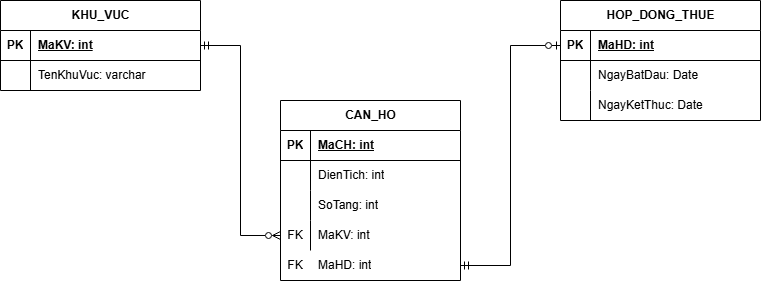

The diagram above was exported from draw.io. Its source (the exported page's mxGraphModel, read from the mxfile embedded in the PNG):
<mxGraphModel dx="1022" dy="530" grid="1" gridSize="10" guides="1" tooltips="1" connect="1" arrows="1" fold="1" page="1" pageScale="1" pageWidth="850" pageHeight="1100" background="light-dark(#FFFFFF,#F3F3F3)" math="0" shadow="0">
  <root>
    <mxCell id="0" />
    <mxCell id="1" parent="0" />
    <mxCell id="aWF-RDeG2Pc__HLv8B6K-14" parent="1" style="shape=table;startSize=30;container=1;collapsible=1;childLayout=tableLayout;fixedRows=1;rowLines=0;fontStyle=1;align=center;resizeLast=1;html=1;" value="HOP_DONG_THUE" vertex="1">
      <mxGeometry height="120" width="200" x="600" y="200" as="geometry" />
    </mxCell>
    <mxCell id="aWF-RDeG2Pc__HLv8B6K-15" parent="aWF-RDeG2Pc__HLv8B6K-14" style="shape=tableRow;horizontal=0;startSize=0;swimlaneHead=0;swimlaneBody=0;fillColor=none;collapsible=0;dropTarget=0;points=[[0,0.5],[1,0.5]];portConstraint=eastwest;top=0;left=0;right=0;bottom=1;" value="" vertex="1">
      <mxGeometry height="30" width="200" y="30" as="geometry" />
    </mxCell>
    <mxCell id="aWF-RDeG2Pc__HLv8B6K-16" parent="aWF-RDeG2Pc__HLv8B6K-15" style="shape=partialRectangle;connectable=0;fillColor=none;top=0;left=0;bottom=0;right=0;fontStyle=1;overflow=hidden;whiteSpace=wrap;html=1;" value="PK" vertex="1">
      <mxGeometry height="30" width="30" as="geometry">
        <mxRectangle height="30" width="30" as="alternateBounds" />
      </mxGeometry>
    </mxCell>
    <mxCell id="aWF-RDeG2Pc__HLv8B6K-17" parent="aWF-RDeG2Pc__HLv8B6K-15" style="shape=partialRectangle;connectable=0;fillColor=none;top=0;left=0;bottom=0;right=0;align=left;spacingLeft=6;fontStyle=5;overflow=hidden;whiteSpace=wrap;html=1;" value="MaHD: int" vertex="1">
      <mxGeometry height="30" width="170" x="30" as="geometry">
        <mxRectangle height="30" width="170" as="alternateBounds" />
      </mxGeometry>
    </mxCell>
    <mxCell id="aWF-RDeG2Pc__HLv8B6K-18" parent="aWF-RDeG2Pc__HLv8B6K-14" style="shape=tableRow;horizontal=0;startSize=0;swimlaneHead=0;swimlaneBody=0;fillColor=none;collapsible=0;dropTarget=0;points=[[0,0.5],[1,0.5]];portConstraint=eastwest;top=0;left=0;right=0;bottom=0;" value="" vertex="1">
      <mxGeometry height="30" width="200" y="60" as="geometry" />
    </mxCell>
    <mxCell id="aWF-RDeG2Pc__HLv8B6K-19" parent="aWF-RDeG2Pc__HLv8B6K-18" style="shape=partialRectangle;connectable=0;fillColor=none;top=0;left=0;bottom=0;right=0;editable=1;overflow=hidden;whiteSpace=wrap;html=1;" value="" vertex="1">
      <mxGeometry height="30" width="30" as="geometry">
        <mxRectangle height="30" width="30" as="alternateBounds" />
      </mxGeometry>
    </mxCell>
    <mxCell id="aWF-RDeG2Pc__HLv8B6K-20" parent="aWF-RDeG2Pc__HLv8B6K-18" style="shape=partialRectangle;connectable=0;fillColor=none;top=0;left=0;bottom=0;right=0;align=left;spacingLeft=6;overflow=hidden;whiteSpace=wrap;html=1;" value="NgayBatDau: Date" vertex="1">
      <mxGeometry height="30" width="170" x="30" as="geometry">
        <mxRectangle height="30" width="170" as="alternateBounds" />
      </mxGeometry>
    </mxCell>
    <mxCell id="aWF-RDeG2Pc__HLv8B6K-21" parent="aWF-RDeG2Pc__HLv8B6K-14" style="shape=tableRow;horizontal=0;startSize=0;swimlaneHead=0;swimlaneBody=0;fillColor=none;collapsible=0;dropTarget=0;points=[[0,0.5],[1,0.5]];portConstraint=eastwest;top=0;left=0;right=0;bottom=0;" value="" vertex="1">
      <mxGeometry height="30" width="200" y="90" as="geometry" />
    </mxCell>
    <mxCell id="aWF-RDeG2Pc__HLv8B6K-22" parent="aWF-RDeG2Pc__HLv8B6K-21" style="shape=partialRectangle;connectable=0;fillColor=none;top=0;left=0;bottom=0;right=0;editable=1;overflow=hidden;whiteSpace=wrap;html=1;" value="" vertex="1">
      <mxGeometry height="30" width="30" as="geometry">
        <mxRectangle height="30" width="30" as="alternateBounds" />
      </mxGeometry>
    </mxCell>
    <mxCell id="aWF-RDeG2Pc__HLv8B6K-23" parent="aWF-RDeG2Pc__HLv8B6K-21" style="shape=partialRectangle;connectable=0;fillColor=none;top=0;left=0;bottom=0;right=0;align=left;spacingLeft=6;overflow=hidden;whiteSpace=wrap;html=1;" value="NgayKetThuc: Date" vertex="1">
      <mxGeometry height="30" width="170" x="30" as="geometry">
        <mxRectangle height="30" width="170" as="alternateBounds" />
      </mxGeometry>
    </mxCell>
    <mxCell id="aWF-RDeG2Pc__HLv8B6K-27" parent="1" style="shape=table;startSize=30;container=1;collapsible=1;childLayout=tableLayout;fixedRows=1;rowLines=0;fontStyle=1;align=center;resizeLast=1;html=1;" value="KHU_VUC" vertex="1">
      <mxGeometry height="90" width="200" x="40" y="200" as="geometry" />
    </mxCell>
    <mxCell id="aWF-RDeG2Pc__HLv8B6K-28" parent="aWF-RDeG2Pc__HLv8B6K-27" style="shape=tableRow;horizontal=0;startSize=0;swimlaneHead=0;swimlaneBody=0;fillColor=none;collapsible=0;dropTarget=0;points=[[0,0.5],[1,0.5]];portConstraint=eastwest;top=0;left=0;right=0;bottom=1;" value="" vertex="1">
      <mxGeometry height="30" width="200" y="30" as="geometry" />
    </mxCell>
    <mxCell id="aWF-RDeG2Pc__HLv8B6K-29" parent="aWF-RDeG2Pc__HLv8B6K-28" style="shape=partialRectangle;connectable=0;fillColor=none;top=0;left=0;bottom=0;right=0;fontStyle=1;overflow=hidden;whiteSpace=wrap;html=1;" value="PK" vertex="1">
      <mxGeometry height="30" width="30" as="geometry">
        <mxRectangle height="30" width="30" as="alternateBounds" />
      </mxGeometry>
    </mxCell>
    <mxCell id="aWF-RDeG2Pc__HLv8B6K-30" parent="aWF-RDeG2Pc__HLv8B6K-28" style="shape=partialRectangle;connectable=0;fillColor=none;top=0;left=0;bottom=0;right=0;align=left;spacingLeft=6;fontStyle=5;overflow=hidden;whiteSpace=wrap;html=1;" value="MaKV: int" vertex="1">
      <mxGeometry height="30" width="170" x="30" as="geometry">
        <mxRectangle height="30" width="170" as="alternateBounds" />
      </mxGeometry>
    </mxCell>
    <mxCell id="aWF-RDeG2Pc__HLv8B6K-31" parent="aWF-RDeG2Pc__HLv8B6K-27" style="shape=tableRow;horizontal=0;startSize=0;swimlaneHead=0;swimlaneBody=0;fillColor=none;collapsible=0;dropTarget=0;points=[[0,0.5],[1,0.5]];portConstraint=eastwest;top=0;left=0;right=0;bottom=0;" value="" vertex="1">
      <mxGeometry height="30" width="200" y="60" as="geometry" />
    </mxCell>
    <mxCell id="aWF-RDeG2Pc__HLv8B6K-32" parent="aWF-RDeG2Pc__HLv8B6K-31" style="shape=partialRectangle;connectable=0;fillColor=none;top=0;left=0;bottom=0;right=0;editable=1;overflow=hidden;whiteSpace=wrap;html=1;" value="" vertex="1">
      <mxGeometry height="30" width="30" as="geometry">
        <mxRectangle height="30" width="30" as="alternateBounds" />
      </mxGeometry>
    </mxCell>
    <mxCell id="aWF-RDeG2Pc__HLv8B6K-33" parent="aWF-RDeG2Pc__HLv8B6K-31" style="shape=partialRectangle;connectable=0;fillColor=none;top=0;left=0;bottom=0;right=0;align=left;spacingLeft=6;overflow=hidden;whiteSpace=wrap;html=1;" value="TenKhuVuc: varchar" vertex="1">
      <mxGeometry height="30" width="170" x="30" as="geometry">
        <mxRectangle height="30" width="170" as="alternateBounds" />
      </mxGeometry>
    </mxCell>
    <mxCell id="aWF-RDeG2Pc__HLv8B6K-40" edge="1" parent="1" source="aWF-RDeG2Pc__HLv8B6K-28" style="edgeStyle=orthogonalEdgeStyle;rounded=0;orthogonalLoop=1;jettySize=auto;html=1;exitX=1;exitY=0.5;exitDx=0;exitDy=0;entryX=0;entryY=0.5;entryDx=0;entryDy=0;endArrow=ERzeroToMany;endFill=0;startArrow=ERmandOne;startFill=0;" target="aWF-RDeG2Pc__HLv8B6K-52">
      <mxGeometry relative="1" as="geometry">
        <mxPoint x="320" y="395" as="targetPoint" />
      </mxGeometry>
    </mxCell>
    <mxCell id="aWF-RDeG2Pc__HLv8B6K-41" edge="1" parent="1" source="aWF-RDeG2Pc__HLv8B6K-55" style="edgeStyle=orthogonalEdgeStyle;rounded=0;orthogonalLoop=1;jettySize=auto;html=1;exitX=1;exitY=0.5;exitDx=0;exitDy=0;entryX=0;entryY=0.5;entryDx=0;entryDy=0;endArrow=ERzeroToOne;endFill=0;startArrow=ERmandOne;startFill=0;" target="aWF-RDeG2Pc__HLv8B6K-15">
      <mxGeometry relative="1" as="geometry">
        <mxPoint x="520" y="395" as="sourcePoint" />
      </mxGeometry>
    </mxCell>
    <mxCell id="aWF-RDeG2Pc__HLv8B6K-42" parent="1" style="shape=table;startSize=30;container=1;collapsible=1;childLayout=tableLayout;fixedRows=1;rowLines=0;fontStyle=1;align=center;resizeLast=1;html=1;" value="CAN_HO" vertex="1">
      <mxGeometry height="180" width="180" x="320" y="300" as="geometry" />
    </mxCell>
    <mxCell id="aWF-RDeG2Pc__HLv8B6K-43" parent="aWF-RDeG2Pc__HLv8B6K-42" style="shape=tableRow;horizontal=0;startSize=0;swimlaneHead=0;swimlaneBody=0;fillColor=none;collapsible=0;dropTarget=0;points=[[0,0.5],[1,0.5]];portConstraint=eastwest;top=0;left=0;right=0;bottom=1;" value="" vertex="1">
      <mxGeometry height="30" width="180" y="30" as="geometry" />
    </mxCell>
    <mxCell id="aWF-RDeG2Pc__HLv8B6K-44" parent="aWF-RDeG2Pc__HLv8B6K-43" style="shape=partialRectangle;connectable=0;fillColor=none;top=0;left=0;bottom=0;right=0;fontStyle=1;overflow=hidden;whiteSpace=wrap;html=1;" value="PK" vertex="1">
      <mxGeometry height="30" width="30" as="geometry">
        <mxRectangle height="30" width="30" as="alternateBounds" />
      </mxGeometry>
    </mxCell>
    <mxCell id="aWF-RDeG2Pc__HLv8B6K-45" parent="aWF-RDeG2Pc__HLv8B6K-43" style="shape=partialRectangle;connectable=0;fillColor=none;top=0;left=0;bottom=0;right=0;align=left;spacingLeft=6;fontStyle=5;overflow=hidden;whiteSpace=wrap;html=1;" value="MaCH: int" vertex="1">
      <mxGeometry height="30" width="150" x="30" as="geometry">
        <mxRectangle height="30" width="150" as="alternateBounds" />
      </mxGeometry>
    </mxCell>
    <mxCell id="aWF-RDeG2Pc__HLv8B6K-46" parent="aWF-RDeG2Pc__HLv8B6K-42" style="shape=tableRow;horizontal=0;startSize=0;swimlaneHead=0;swimlaneBody=0;fillColor=none;collapsible=0;dropTarget=0;points=[[0,0.5],[1,0.5]];portConstraint=eastwest;top=0;left=0;right=0;bottom=0;" value="" vertex="1">
      <mxGeometry height="30" width="180" y="60" as="geometry" />
    </mxCell>
    <mxCell id="aWF-RDeG2Pc__HLv8B6K-47" parent="aWF-RDeG2Pc__HLv8B6K-46" style="shape=partialRectangle;connectable=0;fillColor=none;top=0;left=0;bottom=0;right=0;editable=1;overflow=hidden;whiteSpace=wrap;html=1;" value="" vertex="1">
      <mxGeometry height="30" width="30" as="geometry">
        <mxRectangle height="30" width="30" as="alternateBounds" />
      </mxGeometry>
    </mxCell>
    <mxCell id="aWF-RDeG2Pc__HLv8B6K-48" parent="aWF-RDeG2Pc__HLv8B6K-46" style="shape=partialRectangle;connectable=0;fillColor=none;top=0;left=0;bottom=0;right=0;align=left;spacingLeft=6;overflow=hidden;whiteSpace=wrap;html=1;" value="DienTich: int" vertex="1">
      <mxGeometry height="30" width="150" x="30" as="geometry">
        <mxRectangle height="30" width="150" as="alternateBounds" />
      </mxGeometry>
    </mxCell>
    <mxCell id="aWF-RDeG2Pc__HLv8B6K-49" parent="aWF-RDeG2Pc__HLv8B6K-42" style="shape=tableRow;horizontal=0;startSize=0;swimlaneHead=0;swimlaneBody=0;fillColor=none;collapsible=0;dropTarget=0;points=[[0,0.5],[1,0.5]];portConstraint=eastwest;top=0;left=0;right=0;bottom=0;" value="" vertex="1">
      <mxGeometry height="30" width="180" y="90" as="geometry" />
    </mxCell>
    <mxCell id="aWF-RDeG2Pc__HLv8B6K-50" parent="aWF-RDeG2Pc__HLv8B6K-49" style="shape=partialRectangle;connectable=0;fillColor=none;top=0;left=0;bottom=0;right=0;editable=1;overflow=hidden;whiteSpace=wrap;html=1;" value="" vertex="1">
      <mxGeometry height="30" width="30" as="geometry">
        <mxRectangle height="30" width="30" as="alternateBounds" />
      </mxGeometry>
    </mxCell>
    <mxCell id="aWF-RDeG2Pc__HLv8B6K-51" parent="aWF-RDeG2Pc__HLv8B6K-49" style="shape=partialRectangle;connectable=0;fillColor=none;top=0;left=0;bottom=0;right=0;align=left;spacingLeft=6;overflow=hidden;whiteSpace=wrap;html=1;" value="SoTang: int" vertex="1">
      <mxGeometry height="30" width="150" x="30" as="geometry">
        <mxRectangle height="30" width="150" as="alternateBounds" />
      </mxGeometry>
    </mxCell>
    <mxCell id="aWF-RDeG2Pc__HLv8B6K-52" parent="aWF-RDeG2Pc__HLv8B6K-42" style="shape=tableRow;horizontal=0;startSize=0;swimlaneHead=0;swimlaneBody=0;fillColor=none;collapsible=0;dropTarget=0;points=[[0,0.5],[1,0.5]];portConstraint=eastwest;top=0;left=0;right=0;bottom=0;" value="" vertex="1">
      <mxGeometry height="30" width="180" y="120" as="geometry" />
    </mxCell>
    <mxCell id="aWF-RDeG2Pc__HLv8B6K-53" parent="aWF-RDeG2Pc__HLv8B6K-52" style="shape=partialRectangle;connectable=0;fillColor=none;top=0;left=0;bottom=0;right=0;editable=1;overflow=hidden;whiteSpace=wrap;html=1;" value="FK" vertex="1">
      <mxGeometry height="30" width="30" as="geometry">
        <mxRectangle height="30" width="30" as="alternateBounds" />
      </mxGeometry>
    </mxCell>
    <mxCell id="aWF-RDeG2Pc__HLv8B6K-54" parent="aWF-RDeG2Pc__HLv8B6K-52" style="shape=partialRectangle;connectable=0;fillColor=none;top=0;left=0;bottom=0;right=0;align=left;spacingLeft=6;overflow=hidden;whiteSpace=wrap;html=1;" value="MaKV: int" vertex="1">
      <mxGeometry height="30" width="150" x="30" as="geometry">
        <mxRectangle height="30" width="150" as="alternateBounds" />
      </mxGeometry>
    </mxCell>
    <mxCell id="aWF-RDeG2Pc__HLv8B6K-55" parent="1" style="shape=tableRow;horizontal=0;startSize=0;swimlaneHead=0;swimlaneBody=0;fillColor=none;collapsible=0;dropTarget=0;points=[[0,0.5],[1,0.5]];portConstraint=eastwest;top=0;left=0;right=0;bottom=0;" value="" vertex="1">
      <mxGeometry height="30" width="180" x="320" y="450" as="geometry" />
    </mxCell>
    <mxCell id="aWF-RDeG2Pc__HLv8B6K-56" parent="aWF-RDeG2Pc__HLv8B6K-55" style="shape=partialRectangle;connectable=0;fillColor=none;top=0;left=0;bottom=0;right=0;editable=1;overflow=hidden;whiteSpace=wrap;html=1;" value="FK" vertex="1">
      <mxGeometry height="30" width="30" as="geometry">
        <mxRectangle height="30" width="30" as="alternateBounds" />
      </mxGeometry>
    </mxCell>
    <mxCell id="aWF-RDeG2Pc__HLv8B6K-57" parent="aWF-RDeG2Pc__HLv8B6K-55" style="shape=partialRectangle;connectable=0;fillColor=none;top=0;left=0;bottom=0;right=0;align=left;spacingLeft=6;overflow=hidden;whiteSpace=wrap;html=1;" value="MaHD: int" vertex="1">
      <mxGeometry height="30" width="150" x="30" as="geometry">
        <mxRectangle height="30" width="150" as="alternateBounds" />
      </mxGeometry>
    </mxCell>
  </root>
</mxGraphModel>